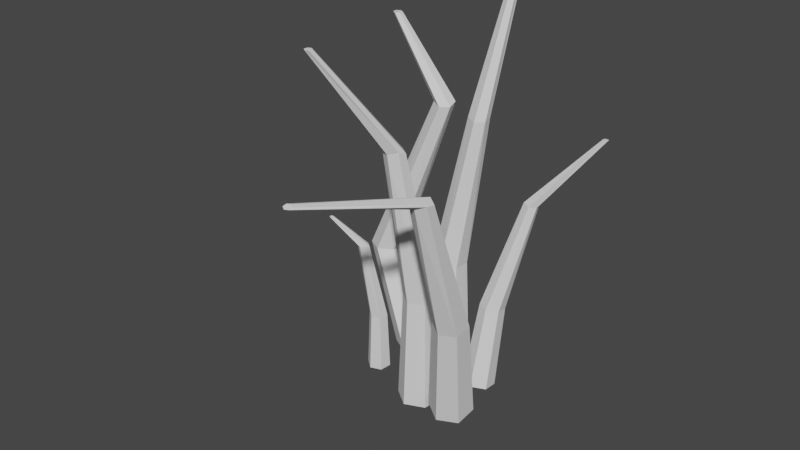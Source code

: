 # Source: grass.blend  (saved by Blender 3.6.11; exported with 4.5.12 LTS)
import bpy
from mathutils import Matrix  # noqa: F401  (used for matrix-valued properties, if any)

bpy.ops.wm.read_factory_settings(use_empty=True)
scene = bpy.context.scene
scene.name = 'Scene'

# ---- collections
col_collection = bpy.data.collections.new('Collection'); scene.collection.children.link(col_collection)

# ---- world
world_world = bpy.data.worlds.new('World'); scene.world = world_world
world_world.use_nodes = True; world_world.node_tree.nodes.clear()
_N = world_world.node_tree.nodes; _L = world_world.node_tree.links
n0 = _N.new('ShaderNodeOutputWorld'); n0.name = 'World Output'; n0.location = (300, 300)
n1 = _N.new('ShaderNodeBackground'); n1.name = 'Background'; n1.location = (10, 300)
n1.inputs[0].default_value = (0.05088, 0.05088, 0.05088, 1.0)
_L.new(n1.outputs[0], n0.inputs[0])
n0.is_active_output = True
world_world.color = (0.05088, 0.05088, 0.05088)
world_world.use_sun_shadow = False
world_world.sun_shadow_jitter_overblur = 0.0

# ---- meshes
me_cylinder = bpy.data.meshes.new('Cylinder')
me_cylinder.from_pydata([(-0.698, 1.506, -0.4523), (6.038, 1.695, 1.305), (0.5854, 0.7645, -0.4523), (6.26, 1.566, 1.305), (0.5854, -0.7174, -0.4523), (6.26, 1.31, 1.305), (-0.698, -1.458, -0.4523), (6.038, 1.182, 1.305), (-1.981, -0.7174, -0.4523), (5.816, 1.31, 1.305), (-1.981, 0.7645, -0.4523), (5.816, 1.566, 1.305), (-0.698, 1.184, 0.08855), (0.3066, 0.6035, 0.08855), (0.3066, -0.5565, 0.08855), (-0.698, -1.136, 0.08855), (-1.703, -0.5565, 0.08855), (-1.703, 0.6035, 0.08855), (0.9457, 1.03, 0.8265), (1.585, 0.8023, 0.8164), (1.687, 0.1357, 0.805), (1.149, -0.3028, 0.8036), (0.4394, 0.06919, 0.8129), (0.4394, 0.7637, 0.8129)], [], [(18, 1, 3, 19), (19, 3, 5, 20), (20, 5, 7, 21), (21, 7, 9, 22), (3, 1, 11, 9, 7, 5), (22, 9, 11, 23), (23, 11, 1, 18), (0, 2, 4, 6, 8, 10), (10, 17, 12, 0), (8, 16, 17, 10), (6, 15, 16, 8), (4, 14, 15, 6), (2, 13, 14, 4), (0, 12, 13, 2), (17, 23, 18, 12), (16, 22, 23, 17), (15, 21, 22, 16), (14, 20, 21, 15), (13, 19, 20, 14), (12, 18, 19, 13)])
_uv = me_cylinder.uv_layers.new(name='UVMap')
_uv.uv.foreach_set('vector', [1.0, 0.816, 1.0, 1.0, 0.8333, 1.0, 0.8333, 0.816, 0.8333, 0.816, 0.8333, 1.0, 0.6667, 1.0, 0.6667, 0.816, 0.6667, 0.816, 0.6667, 1.0, 0.5, 1.0, 0.5, 0.816, 0.5, 0.816, 0.5, 1.0, 0.3333, 1.0, 0.3333, 0.816, 0.4578, 0.37, 0.25, 0.49, 0.04215, 0.37, 0.04215, 0.13, 0.25, 0.01, 0.4578, 0.13, 0.3333, 0.816, 0.3333, 1.0, 0.1667, 1.0, 0.1667, 0.816, 0.1667, 0.816, 0.1667, 1.0, -8.941e-08, 1.0, -8.941e-08, 0.816, 0.75, 0.49, 0.9578, 0.37, 0.9578, 0.13, 0.75, 0.01, 0.5422, 0.13, 0.5422, 0.37, 0.1667, 0.5, 0.1667, 0.6352, -8.941e-08, 0.6352, -8.941e-08, 0.5, 0.3333, 0.5, 0.3333, 0.6352, 0.1667, 0.6352, 0.1667, 0.5, 0.5, 0.5, 0.5, 0.6352, 0.3333, 0.6352, 0.3333, 0.5, 0.6667, 0.5, 0.6667, 0.6352, 0.5, 0.6352, 0.5, 0.5, 0.8333, 0.5, 0.8333, 0.6352, 0.6667, 0.6352, 0.6667, 0.5, 1.0, 0.5, 1.0, 0.6352, 0.8333, 0.6352, 0.8333, 0.5, 0.1667, 0.6352, 0.1667, 0.816, -8.941e-08, 0.816, -8.941e-08, 0.6352, 0.3333, 0.6352, 0.3333, 0.816, 0.1667, 0.816, 0.1667, 0.6352, 0.5, 0.6352, 0.5, 0.816, 0.3333, 0.816, 0.3333, 0.6352, 0.6667, 0.6352, 0.6667, 0.816, 0.5, 0.816, 0.5, 0.6352, 0.8333, 0.6352, 0.8333, 0.816, 0.6667, 0.816, 0.6667, 0.6352, 1.0, 0.6352, 1.0, 0.816, 0.8333, 0.816, 0.8333, 0.6352])
me_cylinder.update()
me_cylinder_002 = bpy.data.meshes.new('Cylinder.002')
me_cylinder_002.from_pydata([(-0.698, 1.506, -0.4523), (1.572, 4.038, 1.524), (0.5854, 0.7645, -0.4523), (1.794, 3.91, 1.524), (0.5854, -0.7174, -0.4523), (1.794, 3.653, 1.524), (-0.698, -1.458, -0.4523), (1.572, 3.525, 1.524), (-1.981, -0.7174, -0.4523), (1.35, 3.653, 1.524), (-1.981, 0.7645, -0.4523), (1.35, 3.91, 1.524), (-0.698, 1.184, 0.08855), (0.3066, 0.6035, 0.08855), (0.3066, -0.5565, 0.08855), (-0.698, -1.136, 0.08855), (-1.703, -0.5565, 0.08855), (-1.703, 0.6035, 0.08855), (0.9457, 1.03, 0.8265), (1.585, 0.8023, 0.8164), (1.687, 0.1357, 0.805), (1.149, -0.3028, 0.8036), (0.4394, 0.06919, 0.8129), (0.4394, 0.7637, 0.8129)], [], [(18, 1, 3, 19), (19, 3, 5, 20), (20, 5, 7, 21), (21, 7, 9, 22), (3, 1, 11, 9, 7, 5), (22, 9, 11, 23), (23, 11, 1, 18), (0, 2, 4, 6, 8, 10), (10, 17, 12, 0), (8, 16, 17, 10), (6, 15, 16, 8), (4, 14, 15, 6), (2, 13, 14, 4), (0, 12, 13, 2), (17, 23, 18, 12), (16, 22, 23, 17), (15, 21, 22, 16), (14, 20, 21, 15), (13, 19, 20, 14), (12, 18, 19, 13)])
_uv = me_cylinder_002.uv_layers.new(name='UVMap')
_uv.uv.foreach_set('vector', [1.0, 0.816, 1.0, 1.0, 0.8333, 1.0, 0.8333, 0.816, 0.8333, 0.816, 0.8333, 1.0, 0.6667, 1.0, 0.6667, 0.816, 0.6667, 0.816, 0.6667, 1.0, 0.5, 1.0, 0.5, 0.816, 0.5, 0.816, 0.5, 1.0, 0.3333, 1.0, 0.3333, 0.816, 0.4578, 0.37, 0.25, 0.49, 0.04215, 0.37, 0.04215, 0.13, 0.25, 0.01, 0.4578, 0.13, 0.3333, 0.816, 0.3333, 1.0, 0.1667, 1.0, 0.1667, 0.816, 0.1667, 0.816, 0.1667, 1.0, -8.941e-08, 1.0, -8.941e-08, 0.816, 0.75, 0.49, 0.9578, 0.37, 0.9578, 0.13, 0.75, 0.01, 0.5422, 0.13, 0.5422, 0.37, 0.1667, 0.5, 0.1667, 0.6352, -8.941e-08, 0.6352, -8.941e-08, 0.5, 0.3333, 0.5, 0.3333, 0.6352, 0.1667, 0.6352, 0.1667, 0.5, 0.5, 0.5, 0.5, 0.6352, 0.3333, 0.6352, 0.3333, 0.5, 0.6667, 0.5, 0.6667, 0.6352, 0.5, 0.6352, 0.5, 0.5, 0.8333, 0.5, 0.8333, 0.6352, 0.6667, 0.6352, 0.6667, 0.5, 1.0, 0.5, 1.0, 0.6352, 0.8333, 0.6352, 0.8333, 0.5, 0.1667, 0.6352, 0.1667, 0.816, -8.941e-08, 0.816, -8.941e-08, 0.6352, 0.3333, 0.6352, 0.3333, 0.816, 0.1667, 0.816, 0.1667, 0.6352, 0.5, 0.6352, 0.5, 0.816, 0.3333, 0.816, 0.3333, 0.6352, 0.6667, 0.6352, 0.6667, 0.816, 0.5, 0.816, 0.5, 0.6352, 0.8333, 0.6352, 0.8333, 0.816, 0.6667, 0.816, 0.6667, 0.6352, 1.0, 0.6352, 1.0, 0.816, 0.8333, 0.816, 0.8333, 0.6352])
me_cylinder_002.update()
me_cylinder_003 = bpy.data.meshes.new('Cylinder.003')
me_cylinder_003.from_pydata([(-0.698, 1.506, -0.4523), (-3.081, 1.069, 1.153), (0.5854, 0.7645, -0.4523), (-2.819, 0.9175, 1.153), (0.5854, -0.7174, -0.4523), (-2.819, 0.6148, 1.153), (-0.698, -1.458, -0.4523), (-3.081, 0.4634, 1.153), (-1.981, -0.7174, -0.4523), (-3.344, 0.6148, 1.153), (-1.981, 0.7645, -0.4523), (-3.344, 0.9175, 1.153), (-3.537, 1.414, 0.02493), (-2.532, 0.8341, 0.02493), (-2.532, -0.3259, 0.02493), (-3.537, -0.9059, 0.02493), (-4.541, -0.3259, 0.02493), (-4.541, 0.8341, 0.02493), (0.9457, 1.03, 0.8265), (1.585, 0.8023, 0.8164), (1.687, 0.1357, 0.805), (1.149, -0.3028, 0.8036), (0.4394, 0.06919, 0.8129), (0.4394, 0.7637, 0.8129)], [], [(18, 1, 3, 19), (19, 3, 5, 20), (20, 5, 7, 21), (21, 7, 9, 22), (3, 1, 11, 9, 7, 5), (22, 9, 11, 23), (23, 11, 1, 18), (0, 2, 4, 6, 8, 10), (10, 17, 12, 0), (8, 16, 17, 10), (6, 15, 16, 8), (4, 14, 15, 6), (2, 13, 14, 4), (0, 12, 13, 2), (17, 23, 18, 12), (16, 22, 23, 17), (15, 21, 22, 16), (14, 20, 21, 15), (13, 19, 20, 14), (12, 18, 19, 13)])
_uv = me_cylinder_003.uv_layers.new(name='UVMap')
_uv.uv.foreach_set('vector', [1.0, 0.816, 1.0, 1.0, 0.8333, 1.0, 0.8333, 0.816, 0.8333, 0.816, 0.8333, 1.0, 0.6667, 1.0, 0.6667, 0.816, 0.6667, 0.816, 0.6667, 1.0, 0.5, 1.0, 0.5, 0.816, 0.5, 0.816, 0.5, 1.0, 0.3333, 1.0, 0.3333, 0.816, 0.4578, 0.37, 0.25, 0.49, 0.04215, 0.37, 0.04215, 0.13, 0.25, 0.01, 0.4578, 0.13, 0.3333, 0.816, 0.3333, 1.0, 0.1667, 1.0, 0.1667, 0.816, 0.1667, 0.816, 0.1667, 1.0, -8.941e-08, 1.0, -8.941e-08, 0.816, 0.75, 0.49, 0.9578, 0.37, 0.9578, 0.13, 0.75, 0.01, 0.5422, 0.13, 0.5422, 0.37, 0.1667, 0.5, 0.1667, 0.6352, -8.941e-08, 0.6352, -8.941e-08, 0.5, 0.3333, 0.5, 0.3333, 0.6352, 0.1667, 0.6352, 0.1667, 0.5, 0.5, 0.5, 0.5, 0.6352, 0.3333, 0.6352, 0.3333, 0.5, 0.6667, 0.5, 0.6667, 0.6352, 0.5, 0.6352, 0.5, 0.5, 0.8333, 0.5, 0.8333, 0.6352, 0.6667, 0.6352, 0.6667, 0.5, 1.0, 0.5, 1.0, 0.6352, 0.8333, 0.6352, 0.8333, 0.5, 0.1667, 0.6352, 0.1667, 0.816, -8.941e-08, 0.816, -8.941e-08, 0.6352, 0.3333, 0.6352, 0.3333, 0.816, 0.1667, 0.816, 0.1667, 0.6352, 0.5, 0.6352, 0.5, 0.816, 0.3333, 0.816, 0.3333, 0.6352, 0.6667, 0.6352, 0.6667, 0.816, 0.5, 0.816, 0.5, 0.6352, 0.8333, 0.6352, 0.8333, 0.816, 0.6667, 0.816, 0.6667, 0.6352, 1.0, 0.6352, 1.0, 0.816, 0.8333, 0.816, 0.8333, 0.6352])
me_cylinder_003.update()
me_cylinder_004 = bpy.data.meshes.new('Cylinder.004')
me_cylinder_004.from_pydata([(-0.698, 1.506, -0.4523), (8.382, 1.925, 1.019), (0.5854, 0.7645, -0.4523), (8.604, 1.797, 1.019), (0.5854, -0.7174, -0.4523), (8.604, 1.541, 1.019), (-0.698, -1.458, -0.4523), (8.382, 1.413, 1.019), (-1.981, -0.7174, -0.4523), (8.16, 1.541, 1.019), (-1.981, 0.7645, -0.4523), (8.16, 1.797, 1.019), (-0.698, 1.184, 0.08855), (0.3066, 0.6035, 0.08855), (0.3066, -0.5565, 0.08855), (-0.698, -1.136, 0.08855), (-1.703, -0.5565, 0.08855), (-1.703, 0.6035, 0.08855), (0.9457, 1.03, 0.8265), (1.585, 0.8023, 0.8164), (1.687, 0.1357, 0.805), (1.149, -0.3028, 0.8036), (0.4394, 0.06919, 0.8129), (0.4394, 0.7637, 0.8129)], [], [(18, 1, 3, 19), (19, 3, 5, 20), (20, 5, 7, 21), (21, 7, 9, 22), (3, 1, 11, 9, 7, 5), (22, 9, 11, 23), (23, 11, 1, 18), (0, 2, 4, 6, 8, 10), (10, 17, 12, 0), (8, 16, 17, 10), (6, 15, 16, 8), (4, 14, 15, 6), (2, 13, 14, 4), (0, 12, 13, 2), (17, 23, 18, 12), (16, 22, 23, 17), (15, 21, 22, 16), (14, 20, 21, 15), (13, 19, 20, 14), (12, 18, 19, 13)])
_uv = me_cylinder_004.uv_layers.new(name='UVMap')
_uv.uv.foreach_set('vector', [1.0, 0.816, 1.0, 1.0, 0.8333, 1.0, 0.8333, 0.816, 0.8333, 0.816, 0.8333, 1.0, 0.6667, 1.0, 0.6667, 0.816, 0.6667, 0.816, 0.6667, 1.0, 0.5, 1.0, 0.5, 0.816, 0.5, 0.816, 0.5, 1.0, 0.3333, 1.0, 0.3333, 0.816, 0.4578, 0.37, 0.25, 0.49, 0.04215, 0.37, 0.04215, 0.13, 0.25, 0.01, 0.4578, 0.13, 0.3333, 0.816, 0.3333, 1.0, 0.1667, 1.0, 0.1667, 0.816, 0.1667, 0.816, 0.1667, 1.0, -8.941e-08, 1.0, -8.941e-08, 0.816, 0.75, 0.49, 0.9578, 0.37, 0.9578, 0.13, 0.75, 0.01, 0.5422, 0.13, 0.5422, 0.37, 0.1667, 0.5, 0.1667, 0.6352, -8.941e-08, 0.6352, -8.941e-08, 0.5, 0.3333, 0.5, 0.3333, 0.6352, 0.1667, 0.6352, 0.1667, 0.5, 0.5, 0.5, 0.5, 0.6352, 0.3333, 0.6352, 0.3333, 0.5, 0.6667, 0.5, 0.6667, 0.6352, 0.5, 0.6352, 0.5, 0.5, 0.8333, 0.5, 0.8333, 0.6352, 0.6667, 0.6352, 0.6667, 0.5, 1.0, 0.5, 1.0, 0.6352, 0.8333, 0.6352, 0.8333, 0.5, 0.1667, 0.6352, 0.1667, 0.816, -8.941e-08, 0.816, -8.941e-08, 0.6352, 0.3333, 0.6352, 0.3333, 0.816, 0.1667, 0.816, 0.1667, 0.6352, 0.5, 0.6352, 0.5, 0.816, 0.3333, 0.816, 0.3333, 0.6352, 0.6667, 0.6352, 0.6667, 0.816, 0.5, 0.816, 0.5, 0.6352, 0.8333, 0.6352, 0.8333, 0.816, 0.6667, 0.816, 0.6667, 0.6352, 1.0, 0.6352, 1.0, 0.816, 0.8333, 0.816, 0.8333, 0.6352])
me_cylinder_004.update()
me_cylinder_005 = bpy.data.meshes.new('Cylinder.005')
me_cylinder_005.from_pydata([(-0.698, 1.506, -0.4523), (6.038, 1.695, 1.305), (0.5854, 0.7645, -0.4523), (6.26, 1.566, 1.305), (0.5854, -0.7174, -0.4523), (6.26, 1.31, 1.305), (-0.698, -1.458, -0.4523), (6.038, 1.182, 1.305), (-1.981, -0.7174, -0.4523), (5.816, 1.31, 1.305), (-1.981, 0.7645, -0.4523), (5.816, 1.566, 1.305), (-0.698, 1.184, 0.08855), (0.3066, 0.6035, 0.08855), (0.3066, -0.5565, 0.08855), (-0.698, -1.136, 0.08855), (-1.703, -0.5565, 0.08855), (-1.703, 0.6035, 0.08855), (0.9457, 1.03, 0.8265), (1.585, 0.8023, 0.8164), (1.687, 0.1357, 0.805), (1.149, -0.3028, 0.8036), (0.4394, 0.06919, 0.8129), (0.4394, 0.7637, 0.8129)], [], [(18, 1, 3, 19), (19, 3, 5, 20), (20, 5, 7, 21), (21, 7, 9, 22), (3, 1, 11, 9, 7, 5), (22, 9, 11, 23), (23, 11, 1, 18), (0, 2, 4, 6, 8, 10), (10, 17, 12, 0), (8, 16, 17, 10), (6, 15, 16, 8), (4, 14, 15, 6), (2, 13, 14, 4), (0, 12, 13, 2), (17, 23, 18, 12), (16, 22, 23, 17), (15, 21, 22, 16), (14, 20, 21, 15), (13, 19, 20, 14), (12, 18, 19, 13)])
_uv = me_cylinder_005.uv_layers.new(name='UVMap')
_uv.uv.foreach_set('vector', [1.0, 0.816, 1.0, 1.0, 0.8333, 1.0, 0.8333, 0.816, 0.8333, 0.816, 0.8333, 1.0, 0.6667, 1.0, 0.6667, 0.816, 0.6667, 0.816, 0.6667, 1.0, 0.5, 1.0, 0.5, 0.816, 0.5, 0.816, 0.5, 1.0, 0.3333, 1.0, 0.3333, 0.816, 0.4578, 0.37, 0.25, 0.49, 0.04215, 0.37, 0.04215, 0.13, 0.25, 0.01, 0.4578, 0.13, 0.3333, 0.816, 0.3333, 1.0, 0.1667, 1.0, 0.1667, 0.816, 0.1667, 0.816, 0.1667, 1.0, -8.941e-08, 1.0, -8.941e-08, 0.816, 0.75, 0.49, 0.9578, 0.37, 0.9578, 0.13, 0.75, 0.01, 0.5422, 0.13, 0.5422, 0.37, 0.1667, 0.5, 0.1667, 0.6352, -8.941e-08, 0.6352, -8.941e-08, 0.5, 0.3333, 0.5, 0.3333, 0.6352, 0.1667, 0.6352, 0.1667, 0.5, 0.5, 0.5, 0.5, 0.6352, 0.3333, 0.6352, 0.3333, 0.5, 0.6667, 0.5, 0.6667, 0.6352, 0.5, 0.6352, 0.5, 0.5, 0.8333, 0.5, 0.8333, 0.6352, 0.6667, 0.6352, 0.6667, 0.5, 1.0, 0.5, 1.0, 0.6352, 0.8333, 0.6352, 0.8333, 0.5, 0.1667, 0.6352, 0.1667, 0.816, -8.941e-08, 0.816, -8.941e-08, 0.6352, 0.3333, 0.6352, 0.3333, 0.816, 0.1667, 0.816, 0.1667, 0.6352, 0.5, 0.6352, 0.5, 0.816, 0.3333, 0.816, 0.3333, 0.6352, 0.6667, 0.6352, 0.6667, 0.816, 0.5, 0.816, 0.5, 0.6352, 0.8333, 0.6352, 0.8333, 0.816, 0.6667, 0.816, 0.6667, 0.6352, 1.0, 0.6352, 1.0, 0.816, 0.8333, 0.816, 0.8333, 0.6352])
me_cylinder_005.update()
me_cylinder_006 = bpy.data.meshes.new('Cylinder.006')
me_cylinder_006.from_pydata([(0.1886, 1.124, -0.4289), (3.016, -0.2468, 0.3796), (0.8809, 0.7248, -0.4289), (3.136, -0.3159, 0.3796), (0.8809, -0.07456, -0.4289), (3.136, -0.454, 0.3796), (0.1886, -0.4742, -0.4289), (3.016, -0.5231, 0.3796), (-0.5036, -0.07456, -0.4289), (2.897, -0.454, 0.3796), (-0.5036, 0.7248, -0.4289), (2.897, -0.3159, 0.3796), (0.1886, 0.9508, -0.1372), (0.7305, 0.6379, -0.1372), (0.7305, 0.01227, -0.1372), (0.1886, -0.3006, -0.1372), (-0.3532, 0.01227, -0.1372), (-0.3532, 0.6379, -0.1372), (1.075, 0.8682, 0.2608), (1.42, 0.7452, 0.2554), (1.475, 0.3856, 0.2493), (1.185, 0.1491, 0.2485), (0.8021, 0.3497, 0.2535), (0.8021, 0.7243, 0.2535)], [], [(18, 1, 3, 19), (19, 3, 5, 20), (20, 5, 7, 21), (21, 7, 9, 22), (3, 1, 11, 9, 7, 5), (22, 9, 11, 23), (23, 11, 1, 18), (0, 2, 4, 6, 8, 10), (10, 17, 12, 0), (8, 16, 17, 10), (6, 15, 16, 8), (4, 14, 15, 6), (2, 13, 14, 4), (0, 12, 13, 2), (17, 23, 18, 12), (16, 22, 23, 17), (15, 21, 22, 16), (14, 20, 21, 15), (13, 19, 20, 14), (12, 18, 19, 13)])
_uv = me_cylinder_006.uv_layers.new(name='UVMap')
_uv.uv.foreach_set('vector', [1.0, 0.816, 1.0, 1.0, 0.8333, 1.0, 0.8333, 0.816, 0.8333, 0.816, 0.8333, 1.0, 0.6667, 1.0, 0.6667, 0.816, 0.6667, 0.816, 0.6667, 1.0, 0.5, 1.0, 0.5, 0.816, 0.5, 0.816, 0.5, 1.0, 0.3333, 1.0, 0.3333, 0.816, 0.4578, 0.37, 0.25, 0.49, 0.04215, 0.37, 0.04215, 0.13, 0.25, 0.01, 0.4578, 0.13, 0.3333, 0.816, 0.3333, 1.0, 0.1667, 1.0, 0.1667, 0.816, 0.1667, 0.816, 0.1667, 1.0, -8.941e-08, 1.0, -8.941e-08, 0.816, 0.75, 0.49, 0.9578, 0.37, 0.9578, 0.13, 0.75, 0.01, 0.5422, 0.13, 0.5422, 0.37, 0.1667, 0.5, 0.1667, 0.6352, -8.941e-08, 0.6352, -8.941e-08, 0.5, 0.3333, 0.5, 0.3333, 0.6352, 0.1667, 0.6352, 0.1667, 0.5, 0.5, 0.5, 0.5, 0.6352, 0.3333, 0.6352, 0.3333, 0.5, 0.6667, 0.5, 0.6667, 0.6352, 0.5, 0.6352, 0.5, 0.5, 0.8333, 0.5, 0.8333, 0.6352, 0.6667, 0.6352, 0.6667, 0.5, 1.0, 0.5, 1.0, 0.6352, 0.8333, 0.6352, 0.8333, 0.5, 0.1667, 0.6352, 0.1667, 0.816, -8.941e-08, 0.816, -8.941e-08, 0.6352, 0.3333, 0.6352, 0.3333, 0.816, 0.1667, 0.816, 0.1667, 0.6352, 0.5, 0.6352, 0.5, 0.816, 0.3333, 0.816, 0.3333, 0.6352, 0.6667, 0.6352, 0.6667, 0.816, 0.5, 0.816, 0.5, 0.6352, 0.8333, 0.6352, 0.8333, 0.816, 0.6667, 0.816, 0.6667, 0.6352, 1.0, 0.6352, 1.0, 0.816, 0.8333, 0.816, 0.8333, 0.6352])
me_cylinder_006.update()

# ---- objects
ob_cylinder = bpy.data.objects.new('Cylinder', me_cylinder)
ob_cylinder_001 = bpy.data.objects.new('Cylinder.001', me_cylinder_002)
ob_cylinder_002 = bpy.data.objects.new('Cylinder.002', me_cylinder_003)
ob_cylinder_003 = bpy.data.objects.new('Cylinder.003', me_cylinder_004)
ob_cylinder_004 = bpy.data.objects.new('Cylinder.004', me_cylinder_005)
ob_cylinder_005 = bpy.data.objects.new('Cylinder.005', me_cylinder_006)

# ---- transforms, parenting, visibility, modifiers, constraints
ob_cylinder.location = (0.4698, 0.019, 0.276)
ob_cylinder.rotation_euler = (-0.1336, 0.06551, 0.05888)
ob_cylinder.scale = (0.04964, 0.04964, 0.7222)
ob_cylinder_001.location = (0.2438, 0.02261, 0.3996)
ob_cylinder_001.scale = (0.06829, 0.06829, 0.9936)
ob_cylinder_002.location = (0.05905, 0.02388, 0.4228)
ob_cylinder_002.scale = (0.06829, 0.06829, 0.9936)
ob_cylinder_003.location = (0.4757, -0.4044, 0.3879)
ob_cylinder_003.rotation_euler = (-0.2462, 0.1109, -2.158)
ob_cylinder_003.scale = (0.06829, 0.06829, 0.9936)
ob_cylinder_004.location = (0.2088, -0.2763, 0.353)
ob_cylinder_004.rotation_euler = (-0.03284, 0.01035, -2.205)
ob_cylinder_004.scale = (0.06829, 0.06829, 0.9936)
ob_cylinder_005.location = (-0.02761, -0.1998, 0.375)
ob_cylinder_005.rotation_euler = (-0.07834, 0.01585, -2.246)
ob_cylinder_005.scale = (0.06829, 0.06829, 0.9936)

# ---- collection membership
col_collection.objects.link(ob_cylinder)
col_collection.objects.link(ob_cylinder_001)
col_collection.objects.link(ob_cylinder_002)
col_collection.objects.link(ob_cylinder_003)
col_collection.objects.link(ob_cylinder_004)
col_collection.objects.link(ob_cylinder_005)

# ---- scene / render settings (as saved in the file)
scene.frame_start = 1; scene.frame_end = 250; scene.frame_set(1)
scene.render.engine = 'BLENDER_EEVEE_NEXT'
scene.cycles.sampling_pattern = 'TABULATED_SOBOL'
scene.view_settings.view_transform = 'Filmic'
bpy.context.view_layer.update()

# ---- added for rendering (the .blend has no active camera and no usable light): camera, sun
cam_auto = bpy.data.cameras.new('AutoCamera')
cam_auto.lens = 50.0
cam_auto.sensor_width = 36.0
cam_auto.clip_end = 1000.0
ob_auto_camera = bpy.data.objects.new('AutoCamera', cam_auto)
scene.collection.objects.link(ob_auto_camera)
ob_auto_camera.location = (2.84649, -3.50723, 2.92839)
ob_auto_camera.rotation_euler = (1.09748, -7.21219e-08, 0.694738)
scene.camera = ob_auto_camera
light_auto_sun = bpy.data.lights.new('AutoSun', 'SUN')
light_auto_sun.energy = 3.0
light_auto_sun.angle = 0.0523599
ob_auto_sun = bpy.data.objects.new('AutoSun', light_auto_sun)
scene.collection.objects.link(ob_auto_sun)
ob_auto_sun.rotation_euler = (0.872665, 0.174533, 0.523599)
bpy.context.view_layer.update()
